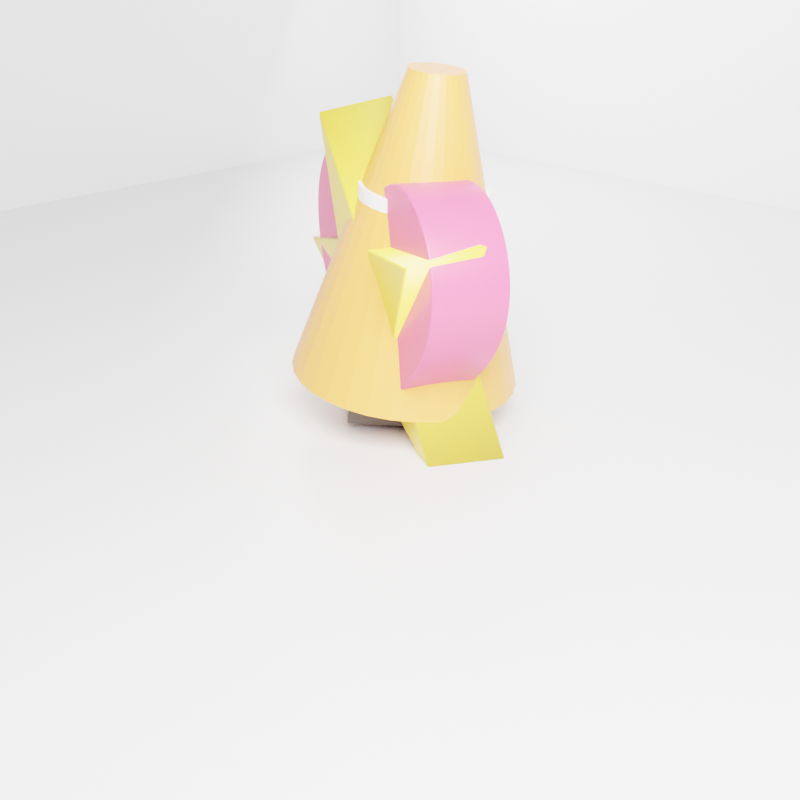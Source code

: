 # Source: estrela_coracao_cone_512.blend  (saved by Blender 2.80.75; exported with 4.5.12 LTS)
import bpy
from mathutils import Matrix  # noqa: F401  (used for matrix-valued properties, if any)

bpy.ops.wm.read_factory_settings(use_empty=True)
scene = bpy.context.scene
scene.name = 'Scene'

# ---- collections
col_collection = bpy.data.collections.new('Collection'); scene.collection.children.link(col_collection)

# ---- materials (node trees are filled in below, after node groups)
mat_backdropmaterial = bpy.data.materials.new('BackdropMaterial')
mat_backdropmaterial.use_transparent_shadow = False
mat_backdropmaterial.diffuse_color = (0.72, 0.72, 0.72, 1.0)
mat_starmat = bpy.data.materials.new('StarMat')
mat_starmat.use_transparent_shadow = False
mat_starmat.diffuse_color = (0.9563, 0.6491, 0.05285, 1.0)
mat_heartmat = bpy.data.materials.new('HeartMat')
mat_heartmat.use_transparent_shadow = False
mat_heartmat.diffuse_color = (0.8989, 0.0923, 0.2287, 1.0)
mat_conebodymat = bpy.data.materials.new('ConeBodyMat')
mat_conebodymat.use_transparent_shadow = False
mat_conebodymat.diffuse_color = (0.9489, 0.3344, 0.06057, 1.0)
mat_conebandmat = bpy.data.materials.new('ConeBandMat')
mat_conebandmat.use_transparent_shadow = False
mat_conebandmat.diffuse_color = (0.9377, 0.9002, 0.9174, 1.0)
mat_conebasemat = bpy.data.materials.new('ConeBaseMat')
mat_conebasemat.use_transparent_shadow = False
mat_conebasemat.diffuse_color = (0.07323, 0.05745, 0.04536, 1.0)

# ---- material node trees
mat_backdropmaterial.use_nodes = True; mat_backdropmaterial.node_tree.nodes.clear()
_N = mat_backdropmaterial.node_tree.nodes; _L = mat_backdropmaterial.node_tree.links
n0 = _N.new('ShaderNodeOutputMaterial'); n0.name = 'Material Output'; n0.location = (300, 300)
n1 = _N.new('ShaderNodeBsdfPrincipled'); n1.name = 'Principled BSDF'; n1.location = (10, 300)
n1.distribution = 'GGX'
n1.subsurface_method = 'BURLEY'
n1.inputs[0].default_value = (0.72, 0.72, 0.72, 1.0)
n1.inputs[2].default_value = 0.35
n1.inputs[3].default_value = 1.45
n1.inputs[13].default_value = 0.45
n1.inputs[27].default_value = (0.0, 0.0, 0.0, 1.0)
n1.inputs[28].default_value = 1.0
_L.new(n1.outputs[0], n0.inputs[0])
n0.is_active_output = True
mat_starmat.use_nodes = True; mat_starmat.node_tree.nodes.clear()
_N = mat_starmat.node_tree.nodes; _L = mat_starmat.node_tree.links
n0 = _N.new('ShaderNodeOutputMaterial'); n0.name = 'Material Output'; n0.location = (300, 300)
n1 = _N.new('ShaderNodeBsdfPrincipled'); n1.name = 'Principled BSDF'; n1.location = (10, 300)
n1.distribution = 'GGX'
n1.subsurface_method = 'BURLEY'
n1.inputs[0].default_value = (0.9563, 0.6491, 0.05285, 1.0)
n1.inputs[2].default_value = 0.35
n1.inputs[3].default_value = 1.45
n1.inputs[13].default_value = 0.45
n1.inputs[27].default_value = (0.0, 0.0, 0.0, 1.0)
n1.inputs[28].default_value = 1.0
_L.new(n1.outputs[0], n0.inputs[0])
n0.is_active_output = True
mat_heartmat.use_nodes = True; mat_heartmat.node_tree.nodes.clear()
_N = mat_heartmat.node_tree.nodes; _L = mat_heartmat.node_tree.links
n0 = _N.new('ShaderNodeOutputMaterial'); n0.name = 'Material Output'; n0.location = (300, 300)
n1 = _N.new('ShaderNodeBsdfPrincipled'); n1.name = 'Principled BSDF'; n1.location = (10, 300)
n1.distribution = 'GGX'
n1.subsurface_method = 'BURLEY'
n1.inputs[0].default_value = (0.8989, 0.0923, 0.2287, 1.0)
n1.inputs[2].default_value = 0.35
n1.inputs[3].default_value = 1.45
n1.inputs[13].default_value = 0.45
n1.inputs[27].default_value = (0.0, 0.0, 0.0, 1.0)
n1.inputs[28].default_value = 1.0
_L.new(n1.outputs[0], n0.inputs[0])
n0.is_active_output = True
mat_conebodymat.use_nodes = True; mat_conebodymat.node_tree.nodes.clear()
_N = mat_conebodymat.node_tree.nodes; _L = mat_conebodymat.node_tree.links
n0 = _N.new('ShaderNodeOutputMaterial'); n0.name = 'Material Output'; n0.location = (300, 300)
n1 = _N.new('ShaderNodeBsdfPrincipled'); n1.name = 'Principled BSDF'; n1.location = (10, 300)
n1.distribution = 'GGX'
n1.subsurface_method = 'BURLEY'
n1.inputs[0].default_value = (0.9489, 0.3344, 0.06057, 1.0)
n1.inputs[2].default_value = 0.35
n1.inputs[3].default_value = 1.45
n1.inputs[13].default_value = 0.45
n1.inputs[27].default_value = (0.0, 0.0, 0.0, 1.0)
n1.inputs[28].default_value = 1.0
_L.new(n1.outputs[0], n0.inputs[0])
n0.is_active_output = True
mat_conebandmat.use_nodes = True; mat_conebandmat.node_tree.nodes.clear()
_N = mat_conebandmat.node_tree.nodes; _L = mat_conebandmat.node_tree.links
n0 = _N.new('ShaderNodeOutputMaterial'); n0.name = 'Material Output'; n0.location = (300, 300)
n1 = _N.new('ShaderNodeBsdfPrincipled'); n1.name = 'Principled BSDF'; n1.location = (10, 300)
n1.distribution = 'GGX'
n1.subsurface_method = 'BURLEY'
n1.inputs[0].default_value = (0.9377, 0.9002, 0.9174, 1.0)
n1.inputs[2].default_value = 0.35
n1.inputs[3].default_value = 1.45
n1.inputs[13].default_value = 0.45
n1.inputs[27].default_value = (0.0, 0.0, 0.0, 1.0)
n1.inputs[28].default_value = 1.0
_L.new(n1.outputs[0], n0.inputs[0])
n0.is_active_output = True
mat_conebasemat.use_nodes = True; mat_conebasemat.node_tree.nodes.clear()
_N = mat_conebasemat.node_tree.nodes; _L = mat_conebasemat.node_tree.links
n0 = _N.new('ShaderNodeOutputMaterial'); n0.name = 'Material Output'; n0.location = (300, 300)
n1 = _N.new('ShaderNodeBsdfPrincipled'); n1.name = 'Principled BSDF'; n1.location = (10, 300)
n1.distribution = 'GGX'
n1.subsurface_method = 'BURLEY'
n1.inputs[0].default_value = (0.07323, 0.05745, 0.04536, 1.0)
n1.inputs[2].default_value = 0.35
n1.inputs[3].default_value = 1.45
n1.inputs[13].default_value = 0.45
n1.inputs[27].default_value = (0.0, 0.0, 0.0, 1.0)
n1.inputs[28].default_value = 1.0
_L.new(n1.outputs[0], n0.inputs[0])
n0.is_active_output = True

# ---- world
world_world = bpy.data.worlds.new('World'); scene.world = world_world
world_world.use_nodes = True; world_world.node_tree.nodes.clear()
_N = world_world.node_tree.nodes; _L = world_world.node_tree.links
n0 = _N.new('ShaderNodeOutputWorld'); n0.name = 'World Output'; n0.location = (300, 300)
n1 = _N.new('ShaderNodeBackground'); n1.name = 'Background'; n1.location = (10, 300)
n1.inputs[1].default_value = 0.35
_L.new(n1.outputs[0], n0.inputs[0])
n0.is_active_output = True
world_world.color = (0.05088, 0.05088, 0.05088)
world_world.use_sun_shadow = False
world_world.sun_shadow_jitter_overblur = 0.0

# ---- cameras
cam_camera = bpy.data.cameras.new('Camera')

# ---- lights
light_light = bpy.data.lights.new('Light', 'AREA')
light_light.transmission_factor = 0.0
light_light.energy = 1257.0
light_light.shadow_soft_size = 3.0
light_light.shadow_maximum_resolution = 0.006
light_light.use_absolute_resolution = True
light_light.shape = 'RECTANGLE'
light_light.size = 3.0
light_light.size_y = 3.0
light_filllight = bpy.data.lights.new('FillLight', 'AREA')
light_filllight.transmission_factor = 0.0
light_filllight.energy = 274.9
light_filllight.shadow_soft_size = 3.0
light_filllight.shadow_maximum_resolution = 0.006
light_filllight.use_absolute_resolution = True
light_filllight.shape = 'RECTANGLE'
light_filllight.size = 3.0
light_filllight.size_y = 3.0

# ---- meshes
me_backdropmesh = bpy.data.meshes.new('BackdropMesh')
me_backdropmesh.from_pydata([(-4.0, -4.0, 0.0), (4.0, -4.0, 0.0), (4.0, 4.0, 0.0), (-4.0, 4.0, 0.0), (-4.0, -4.0, 5.0), (4.0, -4.0, 5.0), (4.0, 4.0, 5.0), (-4.0, 4.0, 5.0)], [], [(0, 1, 2, 3), (0, 3, 7, 4), (3, 2, 6, 7)])
me_backdropmesh.materials.append(mat_backdropmaterial)
me_backdropmesh.use_remesh_preserve_volume = False
me_backdropmesh.use_remesh_preserve_attributes = False
me_backdropmesh.use_mirror_vertex_groups = False
me_backdropmesh.update()
me_cone = bpy.data.meshes.new('Cone')
me_cone.from_pydata([(0.0, 0.42, -0.55), (0.0, 0.1, 0.55), (0.08194, 0.4119, -0.55), (0.01951, 0.09808, 0.55), (0.1607, 0.388, -0.55), (0.03827, 0.09239, 0.55), (0.2333, 0.3492, -0.55), (0.05556, 0.08315, 0.55), (0.297, 0.297, -0.55), (0.07071, 0.07071, 0.55), (0.3492, 0.2333, -0.55), (0.08315, 0.05556, 0.55), (0.388, 0.1607, -0.55), (0.09239, 0.03827, 0.55), (0.4119, 0.08194, -0.55), (0.09808, 0.01951, 0.55), (0.42, 3.171e-08, -0.55), (0.1, 7.55e-09, 0.55), (0.4119, -0.08194, -0.55), (0.09808, -0.01951, 0.55), (0.388, -0.1607, -0.55), (0.09239, -0.03827, 0.55), (0.3492, -0.2333, -0.55), (0.08315, -0.05556, 0.55), (0.297, -0.297, -0.55), (0.07071, -0.07071, 0.55), (0.2333, -0.3492, -0.55), (0.05556, -0.08315, 0.55), (0.1607, -0.388, -0.55), (0.03827, -0.09239, 0.55), (0.08194, -0.4119, -0.55), (0.01951, -0.09808, 0.55), (-1.369e-07, -0.42, -0.55), (-3.258e-08, -0.1, 0.55), (-0.08194, -0.4119, -0.55), (-0.01951, -0.09808, 0.55), (-0.1607, -0.388, -0.55), (-0.03827, -0.09239, 0.55), (-0.2333, -0.3492, -0.55), (-0.05556, -0.08315, 0.55), (-0.297, -0.297, -0.55), (-0.07071, -0.07071, 0.55), (-0.3492, -0.2333, -0.55), (-0.08315, -0.05556, 0.55), (-0.388, -0.1607, -0.55), (-0.09239, -0.03827, 0.55), (-0.4119, -0.08194, -0.55), (-0.09808, -0.01951, 0.55), (-0.42, 4.056e-07, -0.55), (-0.1, 9.656e-08, 0.55), (-0.4119, 0.08194, -0.55), (-0.09808, 0.01951, 0.55), (-0.388, 0.1607, -0.55), (-0.09239, 0.03827, 0.55), (-0.3492, 0.2333, -0.55), (-0.08315, 0.05556, 0.55), (-0.297, 0.297, -0.55), (-0.07071, 0.07071, 0.55), (-0.2333, 0.3492, -0.55), (-0.05556, 0.08315, 0.55), (-0.1607, 0.388, -0.55), (-0.03827, 0.09239, 0.55), (-0.08194, 0.4119, -0.55), (-0.01951, 0.09808, 0.55)], [], [(0, 1, 3, 2), (2, 3, 5, 4), (4, 5, 7, 6), (6, 7, 9, 8), (8, 9, 11, 10), (10, 11, 13, 12), (12, 13, 15, 14), (14, 15, 17, 16), (16, 17, 19, 18), (18, 19, 21, 20), (20, 21, 23, 22), (22, 23, 25, 24), (24, 25, 27, 26), (26, 27, 29, 28), (28, 29, 31, 30), (30, 31, 33, 32), (32, 33, 35, 34), (34, 35, 37, 36), (36, 37, 39, 38), (38, 39, 41, 40), (40, 41, 43, 42), (42, 43, 45, 44), (44, 45, 47, 46), (46, 47, 49, 48), (48, 49, 51, 50), (50, 51, 53, 52), (52, 53, 55, 54), (54, 55, 57, 56), (56, 57, 59, 58), (58, 59, 61, 60), (3, 1, 63, 61, 59, 57, 55, 53, 51, 49, 47, 45, 43, 41, 39, 37, 35, 33, 31, 29, 27, 25, 23, 21, 19, 17, 15, 13, 11, 9, 7, 5), (60, 61, 63, 62), (62, 63, 1, 0), (0, 2, 4, 6, 8, 10, 12, 14, 16, 18, 20, 22, 24, 26, 28, 30, 32, 34, 36, 38, 40, 42, 44, 46, 48, 50, 52, 54, 56, 58, 60, 62)])
_uv = me_cone.uv_layers.new(name='UVMap')
_uv.uv.foreach_set('vector', [1.0, 0.5, 1.0, 1.0, 0.9688, 1.0, 0.9688, 0.5, 0.9688, 0.5, 0.9688, 1.0, 0.9375, 1.0, 0.9375, 0.5, 0.9375, 0.5, 0.9375, 1.0, 0.9062, 1.0, 0.9062, 0.5, 0.9062, 0.5, 0.9062, 1.0, 0.875, 1.0, 0.875, 0.5, 0.875, 0.5, 0.875, 1.0, 0.8438, 1.0, 0.8438, 0.5, 0.8438, 0.5, 0.8438, 1.0, 0.8125, 1.0, 0.8125, 0.5, 0.8125, 0.5, 0.8125, 1.0, 0.7812, 1.0, 0.7812, 0.5, 0.7812, 0.5, 0.7812, 1.0, 0.75, 1.0, 0.75, 0.5, 0.75, 0.5, 0.75, 1.0, 0.7188, 1.0, 0.7188, 0.5, 0.7188, 0.5, 0.7188, 1.0, 0.6875, 1.0, 0.6875, 0.5, 0.6875, 0.5, 0.6875, 1.0, 0.6562, 1.0, 0.6562, 0.5, 0.6562, 0.5, 0.6562, 1.0, 0.625, 1.0, 0.625, 0.5, 0.625, 0.5, 0.625, 1.0, 0.5938, 1.0, 0.5938, 0.5, 0.5938, 0.5, 0.5938, 1.0, 0.5625, 1.0, 0.5625, 0.5, 0.5625, 0.5, 0.5625, 1.0, 0.5312, 1.0, 0.5312, 0.5, 0.5312, 0.5, 0.5312, 1.0, 0.5, 1.0, 0.5, 0.5, 0.5, 0.5, 0.5, 1.0, 0.4688, 1.0, 0.4688, 0.5, 0.4688, 0.5, 0.4688, 1.0, 0.4375, 1.0, 0.4375, 0.5, 0.4375, 0.5, 0.4375, 1.0, 0.4062, 1.0, 0.4062, 0.5, 0.4062, 0.5, 0.4062, 1.0, 0.375, 1.0, 0.375, 0.5, 0.375, 0.5, 0.375, 1.0, 0.3438, 1.0, 0.3438, 0.5, 0.3438, 0.5, 0.3438, 1.0, 0.3125, 1.0, 0.3125, 0.5, 0.3125, 0.5, 0.3125, 1.0, 0.2812, 1.0, 0.2812, 0.5, 0.2812, 0.5, 0.2812, 1.0, 0.25, 1.0, 0.25, 0.5, 0.25, 0.5, 0.25, 1.0, 0.2188, 1.0, 0.2188, 0.5, 0.2188, 0.5, 0.2188, 1.0, 0.1875, 1.0, 0.1875, 0.5, 0.1875, 0.5, 0.1875, 1.0, 0.1562, 1.0, 0.1562, 0.5, 0.1562, 0.5, 0.1562, 1.0, 0.125, 1.0, 0.125, 0.5, 0.125, 0.5, 0.125, 1.0, 0.09375, 1.0, 0.09375, 0.5, 0.09375, 0.5, 0.09375, 1.0, 0.0625, 1.0, 0.0625, 0.5, 0.2968, 0.4854, 0.25, 0.49, 0.2032, 0.4854, 0.1582, 0.4717, 0.1167, 0.4496, 0.08029, 0.4197, 0.05045, 0.3833, 0.02827, 0.3418, 0.01461, 0.2968, 0.01, 0.25, 0.01461, 0.2032, 0.02827, 0.1582, 0.05045, 0.1167, 0.08029, 0.08029, 0.1167, 0.05045, 0.1582, 0.02827, 0.2032, 0.01461, 0.25, 0.01, 0.2968, 0.01461, 0.3418, 0.02827, 0.3833, 0.05045, 0.4197, 0.08029, 0.4496, 0.1167, 0.4717, 0.1582, 0.4854, 0.2032, 0.49, 0.25, 0.4854, 0.2968, 0.4717, 0.3418, 0.4496, 0.3833, 0.4197, 0.4197, 0.3833, 0.4496, 0.3418, 0.4717, 0.0625, 0.5, 0.0625, 1.0, 0.03125, 1.0, 0.03125, 0.5, 0.03125, 0.5, 0.03125, 1.0, 0.0, 1.0, 0.0, 0.5, 0.75, 0.49, 0.7968, 0.4854, 0.8418, 0.4717, 0.8833, 0.4496, 0.9197, 0.4197, 0.9496, 0.3833, 0.9717, 0.3418, 0.9854, 0.2968, 0.99, 0.25, 0.9854, 0.2032, 0.9717, 0.1582, 0.9496, 0.1167, 0.9197, 0.08029, 0.8833, 0.05045, 0.8418, 0.02827, 0.7968, 0.01461, 0.75, 0.01, 0.7032, 0.01461, 0.6582, 0.02827, 0.6167, 0.05045, 0.5803, 0.08029, 0.5504, 0.1167, 0.5283, 0.1582, 0.5146, 0.2032, 0.51, 0.25, 0.5146, 0.2968, 0.5283, 0.3418, 0.5504, 0.3833, 0.5803, 0.4197, 0.6167, 0.4496, 0.6582, 0.4717, 0.7032, 0.4854])
me_cone.materials.append(mat_conebodymat)
me_cone.use_remesh_preserve_volume = False
me_cone.use_remesh_preserve_attributes = False
me_cone.use_mirror_vertex_groups = False
me_cone.update()
me_cylinder = bpy.data.meshes.new('Cylinder')
me_cylinder.from_pydata([(0.0, 0.23, -0.05), (0.0, 0.23, 0.05), (0.04487, 0.2256, -0.05), (0.04487, 0.2256, 0.05), (0.08802, 0.2125, -0.05), (0.08802, 0.2125, 0.05), (0.1278, 0.1912, -0.05), (0.1278, 0.1912, 0.05), (0.1626, 0.1626, -0.05), (0.1626, 0.1626, 0.05), (0.1912, 0.1278, -0.05), (0.1912, 0.1278, 0.05), (0.2125, 0.08802, -0.05), (0.2125, 0.08802, 0.05), (0.2256, 0.04487, -0.05), (0.2256, 0.04487, 0.05), (0.23, 1.736e-08, -0.05), (0.23, 1.736e-08, 0.05), (0.2256, -0.04487, -0.05), (0.2256, -0.04487, 0.05), (0.2125, -0.08802, -0.05), (0.2125, -0.08802, 0.05), (0.1912, -0.1278, -0.05), (0.1912, -0.1278, 0.05), (0.1626, -0.1626, -0.05), (0.1626, -0.1626, 0.05), (0.1278, -0.1912, -0.05), (0.1278, -0.1912, 0.05), (0.08802, -0.2125, -0.05), (0.08802, -0.2125, 0.05), (0.04487, -0.2256, -0.05), (0.04487, -0.2256, 0.05), (-7.494e-08, -0.23, -0.05), (-7.494e-08, -0.23, 0.05), (-0.04487, -0.2256, -0.05), (-0.04487, -0.2256, 0.05), (-0.08802, -0.2125, -0.05), (-0.08802, -0.2125, 0.05), (-0.1278, -0.1912, -0.05), (-0.1278, -0.1912, 0.05), (-0.1626, -0.1626, -0.05), (-0.1626, -0.1626, 0.05), (-0.1912, -0.1278, -0.05), (-0.1912, -0.1278, 0.05), (-0.2125, -0.08802, -0.05), (-0.2125, -0.08802, 0.05), (-0.2256, -0.04487, -0.05), (-0.2256, -0.04487, 0.05), (-0.23, 2.221e-07, -0.05), (-0.23, 2.221e-07, 0.05), (-0.2256, 0.04487, -0.05), (-0.2256, 0.04487, 0.05), (-0.2125, 0.08802, -0.05), (-0.2125, 0.08802, 0.05), (-0.1912, 0.1278, -0.05), (-0.1912, 0.1278, 0.05), (-0.1626, 0.1626, -0.05), (-0.1626, 0.1626, 0.05), (-0.1278, 0.1912, -0.05), (-0.1278, 0.1912, 0.05), (-0.08802, 0.2125, -0.05), (-0.08802, 0.2125, 0.05), (-0.04487, 0.2256, -0.05), (-0.04487, 0.2256, 0.05)], [], [(0, 1, 3, 2), (2, 3, 5, 4), (4, 5, 7, 6), (6, 7, 9, 8), (8, 9, 11, 10), (10, 11, 13, 12), (12, 13, 15, 14), (14, 15, 17, 16), (16, 17, 19, 18), (18, 19, 21, 20), (20, 21, 23, 22), (22, 23, 25, 24), (24, 25, 27, 26), (26, 27, 29, 28), (28, 29, 31, 30), (30, 31, 33, 32), (32, 33, 35, 34), (34, 35, 37, 36), (36, 37, 39, 38), (38, 39, 41, 40), (40, 41, 43, 42), (42, 43, 45, 44), (44, 45, 47, 46), (46, 47, 49, 48), (48, 49, 51, 50), (50, 51, 53, 52), (52, 53, 55, 54), (54, 55, 57, 56), (56, 57, 59, 58), (58, 59, 61, 60), (3, 1, 63, 61, 59, 57, 55, 53, 51, 49, 47, 45, 43, 41, 39, 37, 35, 33, 31, 29, 27, 25, 23, 21, 19, 17, 15, 13, 11, 9, 7, 5), (60, 61, 63, 62), (62, 63, 1, 0), (0, 2, 4, 6, 8, 10, 12, 14, 16, 18, 20, 22, 24, 26, 28, 30, 32, 34, 36, 38, 40, 42, 44, 46, 48, 50, 52, 54, 56, 58, 60, 62)])
_uv = me_cylinder.uv_layers.new(name='UVMap')
_uv.uv.foreach_set('vector', [1.0, 0.5, 1.0, 1.0, 0.9688, 1.0, 0.9688, 0.5, 0.9688, 0.5, 0.9688, 1.0, 0.9375, 1.0, 0.9375, 0.5, 0.9375, 0.5, 0.9375, 1.0, 0.9062, 1.0, 0.9062, 0.5, 0.9062, 0.5, 0.9062, 1.0, 0.875, 1.0, 0.875, 0.5, 0.875, 0.5, 0.875, 1.0, 0.8438, 1.0, 0.8438, 0.5, 0.8438, 0.5, 0.8438, 1.0, 0.8125, 1.0, 0.8125, 0.5, 0.8125, 0.5, 0.8125, 1.0, 0.7812, 1.0, 0.7812, 0.5, 0.7812, 0.5, 0.7812, 1.0, 0.75, 1.0, 0.75, 0.5, 0.75, 0.5, 0.75, 1.0, 0.7188, 1.0, 0.7188, 0.5, 0.7188, 0.5, 0.7188, 1.0, 0.6875, 1.0, 0.6875, 0.5, 0.6875, 0.5, 0.6875, 1.0, 0.6562, 1.0, 0.6562, 0.5, 0.6562, 0.5, 0.6562, 1.0, 0.625, 1.0, 0.625, 0.5, 0.625, 0.5, 0.625, 1.0, 0.5938, 1.0, 0.5938, 0.5, 0.5938, 0.5, 0.5938, 1.0, 0.5625, 1.0, 0.5625, 0.5, 0.5625, 0.5, 0.5625, 1.0, 0.5312, 1.0, 0.5312, 0.5, 0.5312, 0.5, 0.5312, 1.0, 0.5, 1.0, 0.5, 0.5, 0.5, 0.5, 0.5, 1.0, 0.4688, 1.0, 0.4688, 0.5, 0.4688, 0.5, 0.4688, 1.0, 0.4375, 1.0, 0.4375, 0.5, 0.4375, 0.5, 0.4375, 1.0, 0.4062, 1.0, 0.4062, 0.5, 0.4062, 0.5, 0.4062, 1.0, 0.375, 1.0, 0.375, 0.5, 0.375, 0.5, 0.375, 1.0, 0.3438, 1.0, 0.3438, 0.5, 0.3438, 0.5, 0.3438, 1.0, 0.3125, 1.0, 0.3125, 0.5, 0.3125, 0.5, 0.3125, 1.0, 0.2812, 1.0, 0.2812, 0.5, 0.2812, 0.5, 0.2812, 1.0, 0.25, 1.0, 0.25, 0.5, 0.25, 0.5, 0.25, 1.0, 0.2188, 1.0, 0.2188, 0.5, 0.2188, 0.5, 0.2188, 1.0, 0.1875, 1.0, 0.1875, 0.5, 0.1875, 0.5, 0.1875, 1.0, 0.1562, 1.0, 0.1562, 0.5, 0.1562, 0.5, 0.1562, 1.0, 0.125, 1.0, 0.125, 0.5, 0.125, 0.5, 0.125, 1.0, 0.09375, 1.0, 0.09375, 0.5, 0.09375, 0.5, 0.09375, 1.0, 0.0625, 1.0, 0.0625, 0.5, 0.2968, 0.4854, 0.25, 0.49, 0.2032, 0.4854, 0.1582, 0.4717, 0.1167, 0.4496, 0.08029, 0.4197, 0.05045, 0.3833, 0.02827, 0.3418, 0.01461, 0.2968, 0.01, 0.25, 0.01461, 0.2032, 0.02827, 0.1582, 0.05045, 0.1167, 0.08029, 0.08029, 0.1167, 0.05045, 0.1582, 0.02827, 0.2032, 0.01461, 0.25, 0.01, 0.2968, 0.01461, 0.3418, 0.02827, 0.3833, 0.05045, 0.4197, 0.08029, 0.4496, 0.1167, 0.4717, 0.1582, 0.4854, 0.2032, 0.49, 0.25, 0.4854, 0.2968, 0.4717, 0.3418, 0.4496, 0.3833, 0.4197, 0.4197, 0.3833, 0.4496, 0.3418, 0.4717, 0.0625, 0.5, 0.0625, 1.0, 0.03125, 1.0, 0.03125, 0.5, 0.03125, 0.5, 0.03125, 1.0, 0.0, 1.0, 0.0, 0.5, 0.75, 0.49, 0.7968, 0.4854, 0.8418, 0.4717, 0.8833, 0.4496, 0.9197, 0.4197, 0.9496, 0.3833, 0.9717, 0.3418, 0.9854, 0.2968, 0.99, 0.25, 0.9854, 0.2032, 0.9717, 0.1582, 0.9496, 0.1167, 0.9197, 0.08029, 0.8833, 0.05045, 0.8418, 0.02827, 0.7968, 0.01461, 0.75, 0.01, 0.7032, 0.01461, 0.6582, 0.02827, 0.6167, 0.05045, 0.5803, 0.08029, 0.5504, 0.1167, 0.5283, 0.1582, 0.5146, 0.2032, 0.51, 0.25, 0.5146, 0.2968, 0.5283, 0.3418, 0.5504, 0.3833, 0.5803, 0.4197, 0.6167, 0.4496, 0.6582, 0.4717, 0.7032, 0.4854])
me_cylinder.materials.append(mat_conebandmat)
me_cylinder.use_remesh_preserve_volume = False
me_cylinder.use_remesh_preserve_attributes = False
me_cylinder.use_mirror_vertex_groups = False
me_cylinder.update()
me_cube = bpy.data.meshes.new('Cube')
me_cube.from_pydata([(-0.5, -0.5, -0.5), (-0.5, -0.5, 0.5), (-0.5, 0.5, -0.5), (-0.5, 0.5, 0.5), (0.5, -0.5, -0.5), (0.5, -0.5, 0.5), (0.5, 0.5, -0.5), (0.5, 0.5, 0.5)], [], [(0, 1, 3, 2), (2, 3, 7, 6), (6, 7, 5, 4), (4, 5, 1, 0), (2, 6, 4, 0), (7, 3, 1, 5)])
_uv = me_cube.uv_layers.new(name='UVMap')
_uv.uv.foreach_set('vector', [0.375, 0.0, 0.625, 0.0, 0.625, 0.25, 0.375, 0.25, 0.375, 0.25, 0.625, 0.25, 0.625, 0.5, 0.375, 0.5, 0.375, 0.5, 0.625, 0.5, 0.625, 0.75, 0.375, 0.75, 0.375, 0.75, 0.625, 0.75, 0.625, 1.0, 0.375, 1.0, 0.125, 0.5, 0.375, 0.5, 0.375, 0.75, 0.125, 0.75, 0.625, 0.5, 0.875, 0.5, 0.875, 0.75, 0.625, 0.75])
me_cube.materials.append(mat_conebasemat)
me_cube.use_remesh_preserve_volume = False
me_cube.use_remesh_preserve_attributes = False
me_cube.use_mirror_vertex_groups = False
me_cube.update()

# ---- curves / text
cu_estrelacurve = bpy.data.curves.new('EstrelaCurve', 'CURVE')
cu_estrelacurve.dimensions = '2D'
_sp = cu_estrelacurve.splines.new('POLY'); _sp.points.add(9)
_sp.points.foreach_set('co', [4.592e-17, 0.75, 0.0, 1.0, -0.1881, 0.2589, 0.0, 1.0, -0.7133, 0.2318, 0.0, 1.0, -0.3043, -0.09889, 0.0, 1.0, -0.4408, -0.6068, 0.0, 1.0, -5.878e-17, -0.32, 0.0, 1.0, 0.4408, -0.6068, 0.0, 1.0, 0.3043, -0.09889, 0.0, 1.0, 0.7133, 0.2318, 0.0, 1.0, 0.1881, 0.2589, 0.0, 1.0])
_sp.use_cyclic_u = True
cu_estrelacurve.materials.append(mat_starmat)
cu_estrelacurve.use_path_clamp = True
cu_estrelacurve.extrude = 0.14
cu_estrelacurve.bevel_depth = 0.008
cu_estrelacurve.fill_mode = 'BOTH'
cu_coracaocurve = bpy.data.curves.new('CoracaoCurve', 'CURVE')
cu_coracaocurve.dimensions = '2D'
_sp = cu_coracaocurve.splines.new('POLY'); _sp.points.add(159)
_sp.points.foreach_set('co', [0.0, 0.2683, 0.0, 1.0, 4.034e-05, 0.2696, 0.0, 1.0, 0.000322, 0.2736, 0.0, 1.0, 0.001083, 0.28, 0.0, 1.0, 0.002552, 0.2889, 0.0, 1.0, 0.00495, 0.3, 0.0, 1.0, 0.008481, 0.3132, 0.0, 1.0, 0.01333, 0.3282, 0.0, 1.0, 0.01967, 0.3448, 0.0, 1.0, 0.02764, 0.3625, 0.0, 1.0, 0.03736, 0.3812, 0.0, 1.0, 0.04892, 0.4005, 0.0, 1.0, 0.06238, 0.42, 0.0, 1.0, 0.07777, 0.4394, 0.0, 1.0, 0.0951, 0.4583, 0.0, 1.0, 0.1143, 0.4764, 0.0, 1.0, 0.1354, 0.4933, 0.0, 1.0, 0.1582, 0.5088, 0.0, 1.0, 0.1826, 0.5225, 0.0, 1.0, 0.2085, 0.5342, 0.0, 1.0, 0.2357, 0.5436, 0.0, 1.0, 0.264, 0.5506, 0.0, 1.0, 0.2931, 0.5551, 0.0, 1.0, 0.3229, 0.5568, 0.0, 1.0, 0.353, 0.5557, 0.0, 1.0, 0.3832, 0.5519, 0.0, 1.0, 0.4132, 0.5452, 0.0, 1.0, 0.4428, 0.5357, 0.0, 1.0, 0.4716, 0.5235, 0.0, 1.0, 0.4993, 0.5088, 0.0, 1.0, 0.5257, 0.4916, 0.0, 1.0, 0.5505, 0.4721, 0.0, 1.0, 0.5735, 0.4505, 0.0, 1.0, 0.5944, 0.4269, 0.0, 1.0, 0.6129, 0.4017, 0.0, 1.0, 0.629, 0.375, 0.0, 1.0, 0.6423, 0.347, 0.0, 1.0, 0.6529, 0.318, 0.0, 1.0, 0.6605, 0.2881, 0.0, 1.0, 0.6651, 0.2576, 0.0, 1.0, 0.6667, 0.2267, 0.0, 1.0, 0.6651, 0.1955, 0.0, 1.0, 0.6605, 0.1642, 0.0, 1.0, 0.6529, 0.1329, 0.0, 1.0, 0.6423, 0.1019, 0.0, 1.0, 0.629, 0.07104, 0.0, 1.0, 0.6129, 0.04057, 0.0, 1.0, 0.5944, 0.01049, 0.0, 1.0, 0.5735, -0.01913, 0.0, 1.0, 0.5505, -0.04829, 0.0, 1.0, 0.5257, -0.07696, 0.0, 1.0, 0.4993, -0.1052, 0.0, 1.0, 0.4716, -0.1329, 0.0, 1.0, 0.4428, -0.1602, 0.0, 1.0, 0.4132, -0.187, 0.0, 1.0, 0.3832, -0.2135, 0.0, 1.0, 0.353, -0.2396, 0.0, 1.0, 0.3229, -0.2653, 0.0, 1.0, 0.2931, -0.2906, 0.0, 1.0, 0.264, -0.3156, 0.0, 1.0, 0.2357, -0.3403, 0.0, 1.0, 0.2085, -0.3645, 0.0, 1.0, 0.1826, -0.3884, 0.0, 1.0, 0.1582, -0.4118, 0.0, 1.0, 0.1354, -0.4346, 0.0, 1.0, 0.1143, -0.4569, 0.0, 1.0, 0.0951, -0.4785, 0.0, 1.0, 0.07777, -0.4993, 0.0, 1.0, 0.06238, -0.5192, 0.0, 1.0, 0.04892, -0.5381, 0.0, 1.0, 0.03736, -0.5559, 0.0, 1.0, 0.02764, -0.5724, 0.0, 1.0, 0.01967, -0.5876, 0.0, 1.0, 0.01333, -0.6013, 0.0, 1.0, 0.008481, -0.6135, 0.0, 1.0, 0.00495, -0.6239, 0.0, 1.0, 0.002552, -0.6326, 0.0, 1.0, 0.001083, -0.6394, 0.0, 1.0, 0.000322, -0.6444, 0.0, 1.0, 4.034e-05, -0.6473, 0.0, 1.0, 0.0, -0.6483, 0.0, 1.0, -4.034e-05, -0.6473, 0.0, 1.0, -0.000322, -0.6444, 0.0, 1.0, -0.001083, -0.6394, 0.0, 1.0, -0.002552, -0.6326, 0.0, 1.0, -0.00495, -0.6239, 0.0, 1.0, -0.008481, -0.6135, 0.0, 1.0, -0.01333, -0.6013, 0.0, 1.0, -0.01967, -0.5876, 0.0, 1.0, -0.02764, -0.5724, 0.0, 1.0, -0.03736, -0.5559, 0.0, 1.0, -0.04892, -0.5381, 0.0, 1.0, -0.06238, -0.5192, 0.0, 1.0, -0.07777, -0.4993, 0.0, 1.0, -0.0951, -0.4785, 0.0, 1.0, -0.1143, -0.4569, 0.0, 1.0, -0.1354, -0.4346, 0.0, 1.0, -0.1582, -0.4118, 0.0, 1.0, -0.1826, -0.3884, 0.0, 1.0, -0.2085, -0.3645, 0.0, 1.0, -0.2357, -0.3403, 0.0, 1.0, -0.264, -0.3156, 0.0, 1.0, -0.2931, -0.2906, 0.0, 1.0, -0.3229, -0.2653, 0.0, 1.0, -0.353, -0.2396, 0.0, 1.0, -0.3832, -0.2135, 0.0, 1.0, -0.4132, -0.187, 0.0, 1.0, -0.4428, -0.1602, 0.0, 1.0, -0.4716, -0.1329, 0.0, 1.0, -0.4993, -0.1052, 0.0, 1.0, -0.5257, -0.07696, 0.0, 1.0, -0.5505, -0.04829, 0.0, 1.0, -0.5735, -0.01913, 0.0, 1.0, -0.5944, 0.01049, 0.0, 1.0, -0.6129, 0.04057, 0.0, 1.0, -0.629, 0.07104, 0.0, 1.0, -0.6423, 0.1019, 0.0, 1.0, -0.6529, 0.1329, 0.0, 1.0, -0.6605, 0.1642, 0.0, 1.0, -0.6651, 0.1955, 0.0, 1.0, -0.6667, 0.2267, 0.0, 1.0, -0.6651, 0.2576, 0.0, 1.0, -0.6605, 0.2881, 0.0, 1.0, -0.6529, 0.318, 0.0, 1.0, -0.6423, 0.347, 0.0, 1.0, -0.629, 0.375, 0.0, 1.0, -0.6129, 0.4017, 0.0, 1.0, -0.5944, 0.4269, 0.0, 1.0, -0.5735, 0.4505, 0.0, 1.0, -0.5505, 0.4721, 0.0, 1.0, -0.5257, 0.4916, 0.0, 1.0, -0.4993, 0.5088, 0.0, 1.0, -0.4716, 0.5235, 0.0, 1.0, -0.4428, 0.5357, 0.0, 1.0, -0.4132, 0.5452, 0.0, 1.0, -0.3832, 0.5519, 0.0, 1.0, -0.353, 0.5557, 0.0, 1.0, -0.3229, 0.5568, 0.0, 1.0, -0.2931, 0.5551, 0.0, 1.0, -0.264, 0.5506, 0.0, 1.0, -0.2357, 0.5436, 0.0, 1.0, -0.2085, 0.5342, 0.0, 1.0, -0.1826, 0.5225, 0.0, 1.0, -0.1582, 0.5088, 0.0, 1.0, -0.1354, 0.4933, 0.0, 1.0, -0.1143, 0.4764, 0.0, 1.0, -0.0951, 0.4583, 0.0, 1.0, -0.07777, 0.4394, 0.0, 1.0, -0.06238, 0.42, 0.0, 1.0, -0.04892, 0.4005, 0.0, 1.0, -0.03736, 0.3812, 0.0, 1.0, -0.02764, 0.3625, 0.0, 1.0, -0.01967, 0.3448, 0.0, 1.0, -0.01333, 0.3282, 0.0, 1.0, -0.008481, 0.3132, 0.0, 1.0, -0.00495, 0.3, 0.0, 1.0, -0.002552, 0.2889, 0.0, 1.0, -0.001083, 0.28, 0.0, 1.0, -0.000322, 0.2736, 0.0, 1.0, -4.034e-05, 0.2696, 0.0, 1.0])
_sp.use_cyclic_u = True
cu_coracaocurve.materials.append(mat_heartmat)
cu_coracaocurve.use_path_clamp = True
cu_coracaocurve.extrude = 0.14
cu_coracaocurve.bevel_depth = 0.008
cu_coracaocurve.fill_mode = 'BOTH'

# ---- objects
ob_backdrop = bpy.data.objects.new('Backdrop', me_backdropmesh)
ob_camera = bpy.data.objects.new('Camera', cam_camera)
ob_light = bpy.data.objects.new('Light', light_light)
ob_filllight = bpy.data.objects.new('FillLight', light_filllight)
ob_estrela = bpy.data.objects.new('Estrela', cu_estrelacurve)
ob_coracao = bpy.data.objects.new('Coracao', cu_coracaocurve)
ob_conetransito = bpy.data.objects.new('ConeTransito', None)
ob_conebody = bpy.data.objects.new('ConeBody', me_cone)
ob_coneband = bpy.data.objects.new('ConeBand', me_cylinder)
ob_conebase = bpy.data.objects.new('ConeBase', me_cube)

# ---- transforms, parenting, visibility, modifiers, constraints
ob_backdrop.location = (0.0, 0.0, 0.0)
ob_backdrop.lineart.crease_threshold = 0.0
ob_camera.location = (2.8, -2.8, 1.8)
ob_camera.rotation_euler = (1.152, 0.0, 0.7854)
ob_camera.lineart.crease_threshold = 0.0
ob_light.location = (2.8, -2.2, 3.6)
ob_light.rotation_euler = (0.9599, 0.0, 0.6109)
ob_light.lineart.crease_threshold = 0.0
ob_filllight.location = (-2.5, 2.0, 2.4)
ob_filllight.rotation_euler = (1.222, 0.0, -0.7854)
ob_filllight.lineart.crease_threshold = 0.0
ob_estrela.location = (0.0, 0.0, 0.45)
ob_estrela.rotation_euler = (1.399, 0.1904, 2.647)
ob_estrela.scale = (0.9429, 0.9429, 0.9429)
ob_estrela.lineart.crease_threshold = 0.0
ob_coracao.location = (0.0, 0.0, 0.45)
ob_coracao.rotation_euler = (1.597, -0.06492, 2.712)
ob_coracao.scale = (0.9293, 0.9293, 0.9293)
ob_coracao.lineart.crease_threshold = 0.0
ob_conetransito.location = (0.0, 0.0, 0.0)
ob_conetransito.rotation_euler = (-0.06307, -0.09227, 4.007)
ob_conetransito.scale = (1.027, 1.027, 1.027)
ob_conetransito.lineart.crease_threshold = 0.0
ob_conebody.parent = ob_conetransito
ob_conebody.location = (0.0, 0.0, 0.72)
ob_conebody.lineart.crease_threshold = 0.0
ob_coneband.parent = ob_conetransito
ob_coneband.location = (0.0, 0.0, 0.82)
ob_coneband.lineart.crease_threshold = 0.0
ob_conebase.parent = ob_conetransito
ob_conebase.location = (0.0, 0.0, 0.08)
ob_conebase.scale = (0.42, 0.42, 0.08)
ob_conebase.lineart.crease_threshold = 0.0

# ---- collection membership
col_collection.objects.link(ob_backdrop)
col_collection.objects.link(ob_camera)
col_collection.objects.link(ob_light)
col_collection.objects.link(ob_filllight)
col_collection.objects.link(ob_estrela)
col_collection.objects.link(ob_coracao)
col_collection.objects.link(ob_conetransito)
col_collection.objects.link(ob_conebody)
col_collection.objects.link(ob_coneband)
col_collection.objects.link(ob_conebase)

# ---- scene / render settings (as saved in the file)
scene.camera = ob_camera
scene.frame_start = 1; scene.frame_end = 250; scene.frame_set(1)
scene.render.engine = 'BLENDER_EEVEE_NEXT'
scene.render.image_settings.color_mode = 'RGB'
scene.render.resolution_x = 512
scene.render.resolution_y = 512
scene.cycles.use_denoising = False
scene.cycles.samples = 128
scene.cycles.sampling_pattern = 'TABULATED_SOBOL'
scene.cycles.use_adaptive_sampling = False
scene.cycles.use_light_tree = False
scene.eevee.use_gtao = True
scene.eevee.gtao_distance = 3.0
scene.view_settings.view_transform = 'Filmic'
bpy.context.view_layer.update()
